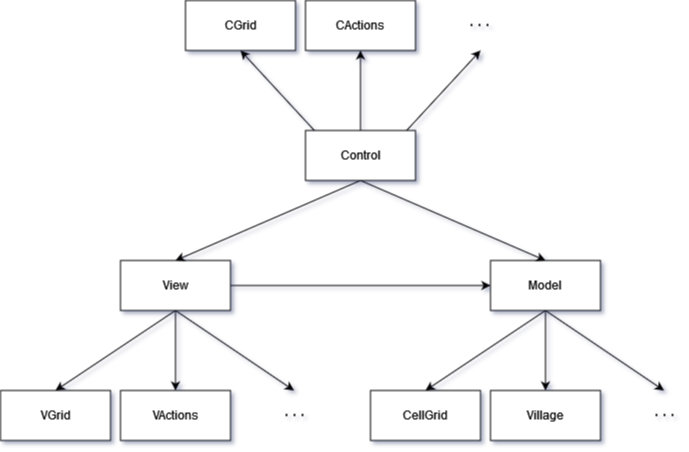

The diagram above was exported from draw.io. Its source (the exported page's mxGraphModel, read from the mxfile embedded in the PNG):
<mxGraphModel dx="1434" dy="746" grid="1" gridSize="10" guides="1" tooltips="1" connect="1" arrows="1" fold="1" page="1" pageScale="1" pageWidth="827" pageHeight="1169" math="0" shadow="0">
  <root>
    <mxCell id="WIyWlLk6GJQsqaUBKTNV-0" />
    <mxCell id="WIyWlLk6GJQsqaUBKTNV-1" parent="WIyWlLk6GJQsqaUBKTNV-0" />
    <mxCell id="5mmnZdQ39KTlM6Zj2zgU-17" style="rounded=0;orthogonalLoop=1;jettySize=auto;html=1;exitX=0.5;exitY=1;exitDx=0;exitDy=0;entryX=0.5;entryY=0;entryDx=0;entryDy=0;" edge="1" parent="WIyWlLk6GJQsqaUBKTNV-1" source="5mmnZdQ39KTlM6Zj2zgU-6" target="5mmnZdQ39KTlM6Zj2zgU-7">
      <mxGeometry relative="1" as="geometry" />
    </mxCell>
    <mxCell id="5mmnZdQ39KTlM6Zj2zgU-18" style="rounded=0;orthogonalLoop=1;jettySize=auto;html=1;exitX=0.5;exitY=1;exitDx=0;exitDy=0;" edge="1" parent="WIyWlLk6GJQsqaUBKTNV-1" source="5mmnZdQ39KTlM6Zj2zgU-6" target="5mmnZdQ39KTlM6Zj2zgU-8">
      <mxGeometry relative="1" as="geometry" />
    </mxCell>
    <mxCell id="5mmnZdQ39KTlM6Zj2zgU-19" style="rounded=0;orthogonalLoop=1;jettySize=auto;html=1;exitX=0.5;exitY=1;exitDx=0;exitDy=0;entryX=0.5;entryY=0;entryDx=0;entryDy=0;movable=1;resizable=1;rotatable=1;deletable=1;editable=1;locked=0;connectable=1;" edge="1" parent="WIyWlLk6GJQsqaUBKTNV-1" source="5mmnZdQ39KTlM6Zj2zgU-6">
      <mxGeometry relative="1" as="geometry">
        <mxPoint x="333.5" y="430" as="targetPoint" />
      </mxGeometry>
    </mxCell>
    <mxCell id="5mmnZdQ39KTlM6Zj2zgU-62" style="edgeStyle=orthogonalEdgeStyle;rounded=0;orthogonalLoop=1;jettySize=auto;html=1;exitX=1;exitY=0.5;exitDx=0;exitDy=0;entryX=0;entryY=0.5;entryDx=0;entryDy=0;" edge="1" parent="WIyWlLk6GJQsqaUBKTNV-1" source="5mmnZdQ39KTlM6Zj2zgU-6" target="5mmnZdQ39KTlM6Zj2zgU-23">
      <mxGeometry relative="1" as="geometry" />
    </mxCell>
    <mxCell id="5mmnZdQ39KTlM6Zj2zgU-6" value="View" style="html=1;whiteSpace=wrap;" vertex="1" parent="WIyWlLk6GJQsqaUBKTNV-1">
      <mxGeometry x="160" y="300" width="110" height="50" as="geometry" />
    </mxCell>
    <mxCell id="5mmnZdQ39KTlM6Zj2zgU-7" value="&lt;div&gt;VGrid&lt;/div&gt;" style="html=1;whiteSpace=wrap;" vertex="1" parent="WIyWlLk6GJQsqaUBKTNV-1">
      <mxGeometry x="40" y="430" width="110" height="50" as="geometry" />
    </mxCell>
    <mxCell id="5mmnZdQ39KTlM6Zj2zgU-8" value="&lt;div&gt;VActions&lt;/div&gt;" style="html=1;whiteSpace=wrap;" vertex="1" parent="WIyWlLk6GJQsqaUBKTNV-1">
      <mxGeometry x="160" y="430" width="110" height="50" as="geometry" />
    </mxCell>
    <mxCell id="5mmnZdQ39KTlM6Zj2zgU-9" value="" style="endArrow=none;dashed=1;html=1;dashPattern=1 3;strokeWidth=2;rounded=0;" edge="1" parent="WIyWlLk6GJQsqaUBKTNV-1">
      <mxGeometry width="50" height="50" relative="1" as="geometry">
        <mxPoint x="325" y="454.5" as="sourcePoint" />
        <mxPoint x="345" y="454.5" as="targetPoint" />
      </mxGeometry>
    </mxCell>
    <mxCell id="5mmnZdQ39KTlM6Zj2zgU-20" style="rounded=0;orthogonalLoop=1;jettySize=auto;html=1;exitX=0.5;exitY=1;exitDx=0;exitDy=0;entryX=0.5;entryY=0;entryDx=0;entryDy=0;" edge="1" parent="WIyWlLk6GJQsqaUBKTNV-1" source="5mmnZdQ39KTlM6Zj2zgU-23" target="5mmnZdQ39KTlM6Zj2zgU-24">
      <mxGeometry relative="1" as="geometry" />
    </mxCell>
    <mxCell id="5mmnZdQ39KTlM6Zj2zgU-21" style="rounded=0;orthogonalLoop=1;jettySize=auto;html=1;exitX=0.5;exitY=1;exitDx=0;exitDy=0;" edge="1" parent="WIyWlLk6GJQsqaUBKTNV-1" source="5mmnZdQ39KTlM6Zj2zgU-23" target="5mmnZdQ39KTlM6Zj2zgU-25">
      <mxGeometry relative="1" as="geometry" />
    </mxCell>
    <mxCell id="5mmnZdQ39KTlM6Zj2zgU-22" style="rounded=0;orthogonalLoop=1;jettySize=auto;html=1;exitX=0.5;exitY=1;exitDx=0;exitDy=0;entryX=0.5;entryY=0;entryDx=0;entryDy=0;movable=1;resizable=1;rotatable=1;deletable=1;editable=1;locked=0;connectable=1;" edge="1" parent="WIyWlLk6GJQsqaUBKTNV-1" source="5mmnZdQ39KTlM6Zj2zgU-23">
      <mxGeometry relative="1" as="geometry">
        <mxPoint x="703.5" y="430" as="targetPoint" />
      </mxGeometry>
    </mxCell>
    <mxCell id="5mmnZdQ39KTlM6Zj2zgU-23" value="Model" style="html=1;whiteSpace=wrap;" vertex="1" parent="WIyWlLk6GJQsqaUBKTNV-1">
      <mxGeometry x="530" y="300" width="110" height="50" as="geometry" />
    </mxCell>
    <mxCell id="5mmnZdQ39KTlM6Zj2zgU-24" value="CellGrid" style="html=1;whiteSpace=wrap;" vertex="1" parent="WIyWlLk6GJQsqaUBKTNV-1">
      <mxGeometry x="410" y="430" width="110" height="50" as="geometry" />
    </mxCell>
    <mxCell id="5mmnZdQ39KTlM6Zj2zgU-25" value="Village" style="html=1;whiteSpace=wrap;" vertex="1" parent="WIyWlLk6GJQsqaUBKTNV-1">
      <mxGeometry x="530" y="430" width="110" height="50" as="geometry" />
    </mxCell>
    <mxCell id="5mmnZdQ39KTlM6Zj2zgU-26" value="" style="endArrow=none;dashed=1;html=1;dashPattern=1 3;strokeWidth=2;rounded=0;" edge="1" parent="WIyWlLk6GJQsqaUBKTNV-1">
      <mxGeometry width="50" height="50" relative="1" as="geometry">
        <mxPoint x="695" y="454.5" as="sourcePoint" />
        <mxPoint x="715" y="454.5" as="targetPoint" />
      </mxGeometry>
    </mxCell>
    <mxCell id="5mmnZdQ39KTlM6Zj2zgU-27" style="rounded=0;orthogonalLoop=1;jettySize=auto;html=1;exitX=0.5;exitY=1;exitDx=0;exitDy=0;entryX=0.5;entryY=1;entryDx=0;entryDy=0;" edge="1" parent="WIyWlLk6GJQsqaUBKTNV-1" source="5mmnZdQ39KTlM6Zj2zgU-30" target="5mmnZdQ39KTlM6Zj2zgU-31">
      <mxGeometry relative="1" as="geometry" />
    </mxCell>
    <mxCell id="5mmnZdQ39KTlM6Zj2zgU-28" style="rounded=0;orthogonalLoop=1;jettySize=auto;html=1;exitX=0.5;exitY=1;exitDx=0;exitDy=0;" edge="1" parent="WIyWlLk6GJQsqaUBKTNV-1" source="5mmnZdQ39KTlM6Zj2zgU-30" target="5mmnZdQ39KTlM6Zj2zgU-32">
      <mxGeometry relative="1" as="geometry" />
    </mxCell>
    <mxCell id="5mmnZdQ39KTlM6Zj2zgU-29" style="rounded=0;orthogonalLoop=1;jettySize=auto;html=1;exitX=0.5;exitY=1;exitDx=0;exitDy=0;entryX=0.5;entryY=1;entryDx=0;entryDy=0;movable=1;resizable=1;rotatable=1;deletable=1;editable=1;locked=0;connectable=1;" edge="1" parent="WIyWlLk6GJQsqaUBKTNV-1" source="5mmnZdQ39KTlM6Zj2zgU-30">
      <mxGeometry relative="1" as="geometry">
        <mxPoint x="520" y="90" as="targetPoint" />
      </mxGeometry>
    </mxCell>
    <mxCell id="5mmnZdQ39KTlM6Zj2zgU-60" style="rounded=0;orthogonalLoop=1;jettySize=auto;html=1;exitX=0.5;exitY=1;exitDx=0;exitDy=0;entryX=0.5;entryY=0;entryDx=0;entryDy=0;" edge="1" parent="WIyWlLk6GJQsqaUBKTNV-1" source="5mmnZdQ39KTlM6Zj2zgU-30" target="5mmnZdQ39KTlM6Zj2zgU-6">
      <mxGeometry relative="1" as="geometry" />
    </mxCell>
    <mxCell id="5mmnZdQ39KTlM6Zj2zgU-61" style="rounded=0;orthogonalLoop=1;jettySize=auto;html=1;exitX=0.5;exitY=1;exitDx=0;exitDy=0;entryX=0.5;entryY=0;entryDx=0;entryDy=0;" edge="1" parent="WIyWlLk6GJQsqaUBKTNV-1" source="5mmnZdQ39KTlM6Zj2zgU-30" target="5mmnZdQ39KTlM6Zj2zgU-23">
      <mxGeometry relative="1" as="geometry" />
    </mxCell>
    <mxCell id="5mmnZdQ39KTlM6Zj2zgU-30" value="Control" style="html=1;whiteSpace=wrap;" vertex="1" parent="WIyWlLk6GJQsqaUBKTNV-1">
      <mxGeometry x="345" y="170" width="110" height="50" as="geometry" />
    </mxCell>
    <mxCell id="5mmnZdQ39KTlM6Zj2zgU-31" value="CGrid" style="html=1;whiteSpace=wrap;" vertex="1" parent="WIyWlLk6GJQsqaUBKTNV-1">
      <mxGeometry x="225" y="40" width="110" height="50" as="geometry" />
    </mxCell>
    <mxCell id="5mmnZdQ39KTlM6Zj2zgU-32" value="CActions" style="html=1;whiteSpace=wrap;" vertex="1" parent="WIyWlLk6GJQsqaUBKTNV-1">
      <mxGeometry x="345" y="40" width="110" height="50" as="geometry" />
    </mxCell>
    <mxCell id="5mmnZdQ39KTlM6Zj2zgU-33" value="" style="endArrow=none;dashed=1;html=1;dashPattern=1 3;strokeWidth=2;rounded=0;" edge="1" parent="WIyWlLk6GJQsqaUBKTNV-1">
      <mxGeometry width="50" height="50" relative="1" as="geometry">
        <mxPoint x="510" y="64.5" as="sourcePoint" />
        <mxPoint x="530" y="64.5" as="targetPoint" />
      </mxGeometry>
    </mxCell>
  </root>
</mxGraphModel>